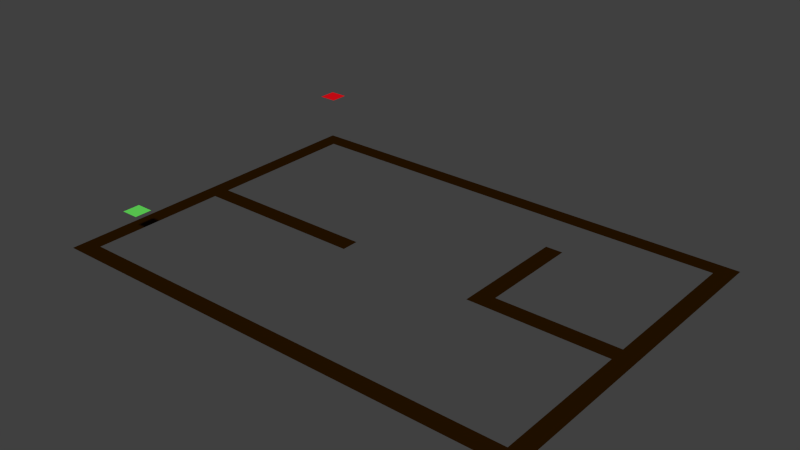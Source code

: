 # Source: map1.blend  (saved by Blender 2.71.0; exported with 4.5.12 LTS)
import bpy
from mathutils import Matrix  # noqa: F401  (used for matrix-valued properties, if any)

bpy.ops.wm.read_factory_settings(use_empty=True)
scene = bpy.context.scene
scene.name = 'Scene'

# ---- collections
col_collection_1 = bpy.data.collections.new('Collection 1'); scene.collection.children.link(col_collection_1)

# ---- materials (node trees are filled in below, after node groups)
mat_player2 = bpy.data.materials.new('player2')
mat_player2.alpha_threshold = 0.0
mat_player2.use_transparent_shadow = False
mat_player2.diffuse_color = (0.8, 0.004799, 0.01085, 1.0)
mat_player2.roughness = 0.5
mat_player2.line_color = (0.0, 0.0, 0.0, 1.0)
mat_player1 = bpy.data.materials.new('player1')
mat_player1.alpha_threshold = 0.0
mat_player1.use_transparent_shadow = False
mat_player1.diffuse_color = (0.1413, 0.7991, 0.1144, 1.0)
mat_player1.roughness = 0.5
mat_player1.line_color = (0.0, 0.0, 0.0, 1.0)
mat_wall = bpy.data.materials.new('wall')
mat_wall.alpha_threshold = 0.0
mat_wall.use_transparent_shadow = False
mat_wall.diffuse_color = (0.02038, 0.007308, 0.0, 1.0)
mat_wall.roughness = 0.5
mat_wall.line_color = (0.0, 0.0, 0.0, 1.0)

# ---- material node trees

# ---- world
world_world = bpy.data.worlds.new('World'); scene.world = world_world
world_world.color = (0.05088, 0.05088, 0.05088)
world_world.use_sun_shadow = False
world_world.sun_shadow_jitter_overblur = 0.0
world_world.cycles.sampling_method = 'MANUAL'
world_world.cycles.sample_map_resolution = 256

# ---- meshes
me_player2 = bpy.data.meshes.new('player2')
me_player2.from_pydata([(0.625, 0.625, 0.0), (-0.625, 0.625, 0.0), (0.625, -0.625, 0.0), (-0.625, -0.625, 0.0)], [], [(0, 1, 3, 2)])
me_player2.materials.append(mat_player2)
me_player2.use_remesh_preserve_volume = False
me_player2.use_remesh_preserve_attributes = False
me_player2.use_mirror_vertex_groups = False
me_player2.update()
me_player1 = bpy.data.meshes.new('player1')
me_player1.from_pydata([(0.625, 0.625, 0.0), (-0.625, 0.625, 0.0), (0.625, -0.625, 0.0), (-0.625, -0.625, 0.0)], [], [(0, 1, 3, 2)])
me_player1.materials.append(mat_player1)
me_player1.use_remesh_preserve_volume = False
me_player1.use_remesh_preserve_attributes = False
me_player1.use_mirror_vertex_groups = False
me_player1.update()
me_wall = bpy.data.meshes.new('wall')
me_wall.from_pydata([(-6.464, -4.459, 0.0), (-6.464, -0.4591, 0.0), (-6.464, -0.4591, 0.0), (-1.464, -0.4591, 0.0), (-1.464, 0.04091, 0.0), (-6.964, 0.04091, 0.0), (-6.964, -4.959, 0.0), (7.036, -4.959, 0.0), (7.036, 5.041, 0.0), (2.536, 3.041, 0.0), (2.536, -0.4591, 0.0), (6.536, -0.4591, 0.0), (6.536, -4.459, 0.0), (6.536, 0.04091, 0.0), (6.536, 5.041, 0.0), (-6.964, 5.041, 0.0), (6.536, 4.541, 0.0), (-6.464, 4.541, 0.0), (-6.964, 0.04091, 0.0), (-6.464, 0.04091, 0.0), (-6.464, 0.04091, 0.0), (3.036, 0.04091, 0.0), (3.036, 3.041, 0.0)], [], [(1, 2, 3, 4, 20, 5, 6, 7, 8, 14, 15, 18, 19, 17, 16, 13, 21, 22, 9, 10, 11, 12, 0)])
me_wall.materials.append(mat_wall)
me_wall.use_remesh_preserve_volume = False
me_wall.use_remesh_preserve_attributes = False
me_wall.use_mirror_vertex_groups = False
me_wall.update()

# ---- objects
ob_player2 = bpy.data.objects.new('player2', me_player2)
ob_player1 = bpy.data.objects.new('player1', me_player1)
ob_wall = bpy.data.objects.new('wall', me_wall)

# ---- transforms, parenting, visibility, modifiers, constraints
ob_player2.location = (-2.25, 6.25, 2.0)
ob_player2.scale = (0.4, 0.4, 0.4)
ob_player2.lineart.crease_threshold = 0.0
ob_player1.location = (-2.25, -1.25, 1.0)
ob_player1.scale = (0.4, 0.4, 0.4)
ob_player1.lineart.crease_threshold = 0.0
ob_wall.location = (3.464, 2.459, 0.0)
ob_wall.lineart.crease_threshold = 0.0

# ---- collection membership
col_collection_1.objects.link(ob_player2)
col_collection_1.objects.link(ob_player1)
col_collection_1.objects.link(ob_wall)

# ---- scene / render settings (as saved in the file)
scene.frame_start = 1; scene.frame_end = 250; scene.frame_set(1)
scene.render.engine = 'BLENDER_EEVEE_NEXT'
scene.render.resolution_percentage = 50
scene.render.dither_intensity = 0.0
scene.cycles.use_denoising = False
scene.cycles.samples = 10
scene.cycles.sampling_pattern = 'TABULATED_SOBOL'
scene.cycles.light_sampling_threshold = 0.0
scene.cycles.use_adaptive_sampling = False
scene.cycles.use_light_tree = False
scene.cycles.blur_glossy = 0.0
scene.cycles.volume_bounces = 1
scene.cycles.pixel_filter_type = 'GAUSSIAN'
scene.cycles.sample_clamp_indirect = 0.0
scene.view_settings.view_transform = 'Standard'
bpy.context.view_layer.update()

# ---- added for rendering (the .blend has no active camera and no usable light): camera, sun
cam_auto = bpy.data.cameras.new('AutoCamera')
cam_auto.lens = 50.0
cam_auto.sensor_width = 36.0
cam_auto.clip_end = 1000.0
ob_auto_camera = bpy.data.objects.new('AutoCamera', cam_auto)
scene.collection.objects.link(ob_auto_camera)
ob_auto_camera.location = (19.5254, -16.7304, 13.8203)
ob_auto_camera.rotation_euler = (1.09748, -7.21219e-08, 0.694738)
scene.camera = ob_auto_camera
light_auto_sun = bpy.data.lights.new('AutoSun', 'SUN')
light_auto_sun.energy = 3.0
light_auto_sun.angle = 0.0523599
ob_auto_sun = bpy.data.objects.new('AutoSun', light_auto_sun)
scene.collection.objects.link(ob_auto_sun)
ob_auto_sun.rotation_euler = (0.872665, 0.174533, 0.523599)
bpy.context.view_layer.update()
